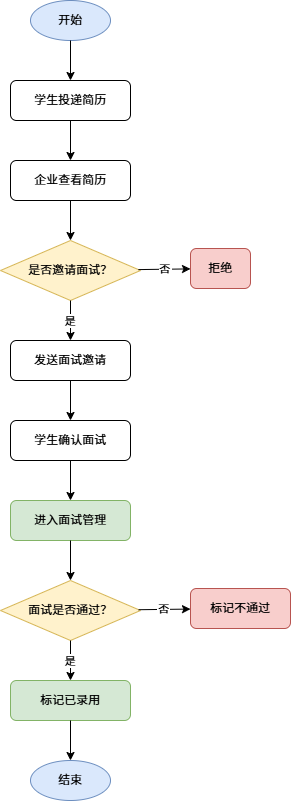

The diagram above was exported from draw.io. Its source (the exported page's mxGraphModel, read from the mxfile embedded in the PNG):
<mxGraphModel dx="761" dy="807" grid="1" gridSize="10" guides="1" tooltips="1" connect="1" arrows="1" fold="1" page="1" pageScale="1" pageWidth="4681" pageHeight="3300" math="0" shadow="0">
  <root>
    <mxCell id="0" />
    <mxCell id="1" parent="0" />
    <mxCell id="2" parent="1" style="ellipse;whiteSpace=wrap;html=1;fillColor=#dae8fc;strokeColor=#6c8ebf;" value="开始" vertex="1">
      <mxGeometry height="40" width="80" x="160" y="20" as="geometry" />
    </mxCell>
    <mxCell id="3" parent="1" style="rounded=1;whiteSpace=wrap;html=1;" value="学生投递简历" vertex="1">
      <mxGeometry height="40" width="120" x="140" y="100" as="geometry" />
    </mxCell>
    <mxCell id="4" parent="1" style="rounded=1;whiteSpace=wrap;html=1;" value="企业查看简历" vertex="1">
      <mxGeometry height="40" width="120" x="140" y="180" as="geometry" />
    </mxCell>
    <mxCell id="5" parent="1" style="rhombus;whiteSpace=wrap;html=1;fillColor=#fff2cc;strokeColor=#d6b656;" value="是否邀请面试？" vertex="1">
      <mxGeometry height="60" width="140" x="130" y="260" as="geometry" />
    </mxCell>
    <mxCell id="6" parent="1" style="rounded=1;whiteSpace=wrap;html=1;fillColor=#f8cecc;strokeColor=#b85450;" value="拒绝" vertex="1">
      <mxGeometry height="40" width="60" x="320" y="268" as="geometry" />
    </mxCell>
    <mxCell id="7" parent="1" style="rounded=1;whiteSpace=wrap;html=1;" value="发送面试邀请" vertex="1">
      <mxGeometry height="40" width="120" x="140" y="360" as="geometry" />
    </mxCell>
    <mxCell id="8" parent="1" style="rounded=1;whiteSpace=wrap;html=1;" value="学生确认面试" vertex="1">
      <mxGeometry height="40" width="120" x="140" y="440" as="geometry" />
    </mxCell>
    <mxCell id="9" parent="1" style="rounded=1;whiteSpace=wrap;html=1;fillColor=#d5e8d4;strokeColor=#82b366;" value="进入面试管理" vertex="1">
      <mxGeometry height="40" width="120" x="140" y="520" as="geometry" />
    </mxCell>
    <mxCell id="10" parent="1" style="rhombus;whiteSpace=wrap;html=1;fillColor=#fff2cc;strokeColor=#d6b656;" value="面试是否通过？" vertex="1">
      <mxGeometry height="60" width="140" x="130" y="600" as="geometry" />
    </mxCell>
    <mxCell id="11" parent="1" style="rounded=1;whiteSpace=wrap;html=1;fillColor=#d5e8d4;strokeColor=#82b366;" value="标记已录用" vertex="1">
      <mxGeometry height="40" width="120" x="140" y="700" as="geometry" />
    </mxCell>
    <mxCell id="12" parent="1" style="rounded=1;whiteSpace=wrap;html=1;fillColor=#f8cecc;strokeColor=#b85450;" value="标记不通过" vertex="1">
      <mxGeometry height="40" width="100" x="320" y="608" as="geometry" />
    </mxCell>
    <mxCell id="13" parent="1" style="ellipse;whiteSpace=wrap;html=1;fillColor=#dae8fc;strokeColor=#6c8ebf;" value="结束" vertex="1">
      <mxGeometry height="40" width="80" x="160" y="780" as="geometry" />
    </mxCell>
    <mxCell id="e1" edge="1" parent="1" source="2" target="3">
      <mxGeometry relative="1" as="geometry" />
    </mxCell>
    <mxCell id="e2" edge="1" parent="1" source="3" target="4">
      <mxGeometry relative="1" as="geometry" />
    </mxCell>
    <mxCell id="e3" edge="1" parent="1" source="4" target="5">
      <mxGeometry relative="1" as="geometry" />
    </mxCell>
    <mxCell id="e4" edge="1" parent="1" source="5" target="6" value="否">
      <mxGeometry relative="1" as="geometry" />
    </mxCell>
    <mxCell id="e5" edge="1" parent="1" source="5" target="7" value="是">
      <mxGeometry relative="1" as="geometry" />
    </mxCell>
    <mxCell id="e6" edge="1" parent="1" source="7" target="8">
      <mxGeometry relative="1" as="geometry" />
    </mxCell>
    <mxCell id="e7" edge="1" parent="1" source="8" target="9">
      <mxGeometry relative="1" as="geometry" />
    </mxCell>
    <mxCell id="e8" edge="1" parent="1" source="9" target="10">
      <mxGeometry relative="1" as="geometry" />
    </mxCell>
    <mxCell id="e9" edge="1" parent="1" source="10" target="11" value="是">
      <mxGeometry relative="1" as="geometry" />
    </mxCell>
    <mxCell id="e10" edge="1" parent="1" source="10" target="12" value="否">
      <mxGeometry relative="1" as="geometry" />
    </mxCell>
    <mxCell id="e11" edge="1" parent="1" source="11" target="13">
      <mxGeometry relative="1" as="geometry" />
    </mxCell>
  </root>
</mxGraphModel>